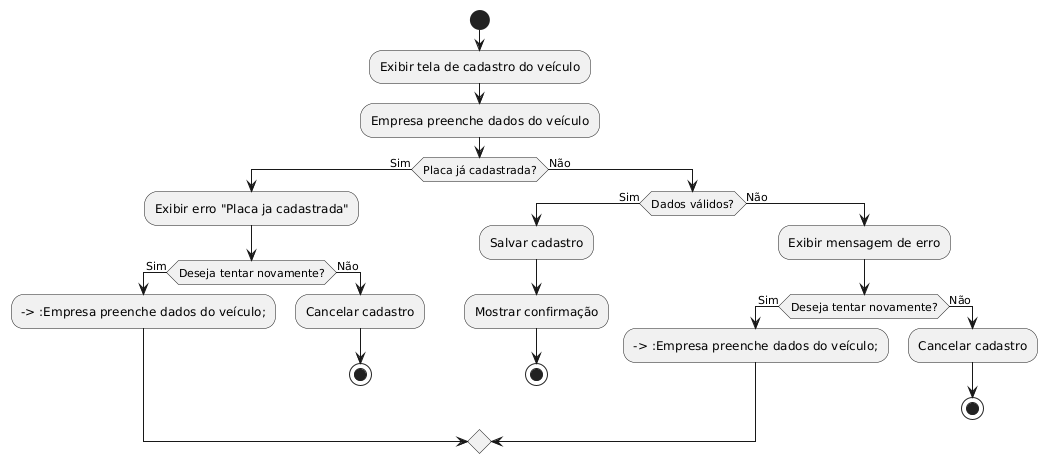

The diagram above was rendered by PlantUML. Its source (embedded in the PNG):
@startuml
start

:Exibir tela de cadastro do veículo;
:Empresa preenche dados do veículo;

if (Placa já cadastrada?) then (Sim)
  :Exibir erro "Placa ja cadastrada";

  if (Deseja tentar novamente?) then (Sim)
    --> :Empresa preenche dados do veículo;
  else (Não)
    :Cancelar cadastro;
    stop
  endif

else (Não)
  if (Dados válidos?) then (Sim)
    :Salvar cadastro;
    :Mostrar confirmação;
    stop
  else (Não)
    :Exibir mensagem de erro;

    if (Deseja tentar novamente?) then (Sim)
      --> :Empresa preenche dados do veículo;
    else (Não)
      :Cancelar cadastro;
      stop
    endif

  endif
endif
@enduml